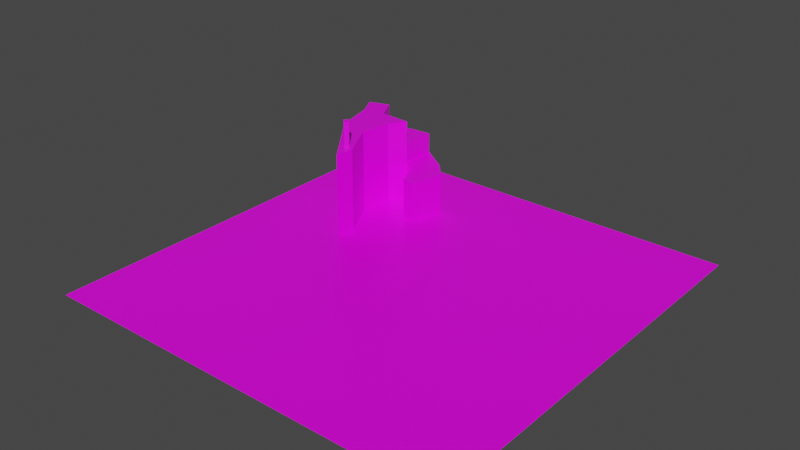 # Source: l1.blend  (saved by Blender 2.92.15; exported with 4.5.12 LTS)
import bpy
from mathutils import Matrix  # noqa: F401  (used for matrix-valued properties, if any)

bpy.ops.wm.read_factory_settings(use_empty=True)
scene = bpy.context.scene
scene.name = 'Scene'

# ---- collections
col_collection = bpy.data.collections.new('Collection'); scene.collection.children.link(col_collection)

# ---- images (referenced by path relative to the original .blend; pixels are not part of the script)
import os
ASSET_DIR = os.environ.get("B2B_ASSET_DIR", "")  # directory of the original .blend (textures are referenced by path, not embedded)
HERE = os.path.dirname(os.path.abspath(__file__))  # packed textures are extracted next to this script under _unpacked/

def load_image(name, relpath, width, height, colorspace="sRGB"):
    """Load a texture the original file referenced (path relative to the .blend, or extracted next to this script)."""
    p = next((c for c in (os.path.join(HERE, relpath), os.path.join(ASSET_DIR, relpath)) if relpath and os.path.exists(c)), "")
    if p:
        img = bpy.data.images.load(p, check_existing=True)
        img.name = name
    else:  # same state as the original file: an image datablock whose file is absent (Cycles renders it pink)
        img = bpy.data.images.new(name, width, height)
        img.source = "FILE"
        img.filepath = "//" + (relpath or name)
    img.colorspace_settings.name = colorspace
    return img
img_tex_png = load_image('tex.png', 'tex.png', 1024, 1024, 'sRGB')

# ---- materials (node trees are filled in below, after node groups)
mat_material = bpy.data.materials.new('Material')
mat_material.alpha_threshold = 0.0
mat_material.use_transparent_shadow = False
mat_material.line_color = (0.0, 0.0, 0.0, 1.0)

# ---- material node trees
mat_material.use_nodes = True; mat_material.node_tree.nodes.clear()
_N = mat_material.node_tree.nodes; _L = mat_material.node_tree.links
n0 = _N.new('ShaderNodeOutputMaterial'); n0.name = 'Material Output'; n0.location = (300, 300)
n1 = _N.new('ShaderNodeBsdfPrincipled'); n1.name = 'Principled BSDF'; n1.location = (10, 300)
n1.distribution = 'GGX'
n1.subsurface_method = 'BURLEY'
n1.inputs[2].default_value = 0.4
n1.inputs[3].default_value = 1.45
n1.inputs[27].default_value = (0.0, 0.0, 0.0, 1.0)
n1.inputs[28].default_value = 1.0
n2 = _N.new('ShaderNodeTexImage'); n2.name = 'Image Texture'; n2.location = (-321, 210)
n2.image = img_tex_png
n2.interpolation = 'Closest'
_L.new(n1.outputs[0], n0.inputs[0])
_L.new(n2.outputs[0], n1.inputs[0])
n0.is_active_output = True

# ---- world
world_world = bpy.data.worlds.new('World'); scene.world = world_world
world_world.use_nodes = True; world_world.node_tree.nodes.clear()
_N = world_world.node_tree.nodes; _L = world_world.node_tree.links
n0 = _N.new('ShaderNodeOutputWorld'); n0.name = 'World Output'; n0.location = (300, 300)
n1 = _N.new('ShaderNodeBackground'); n1.name = 'Background'; n1.location = (10, 300)
n1.inputs[0].default_value = (0.05088, 0.05088, 0.05088, 1.0)
_L.new(n1.outputs[0], n0.inputs[0])
n0.is_active_output = True
world_world.color = (0.05088, 0.05088, 0.05088)
world_world.use_sun_shadow = False
world_world.sun_shadow_jitter_overblur = 0.0

# ---- meshes
me_plane = bpy.data.meshes.new('Plane')
me_plane.from_pydata([(-20.0, -20.0, 0.0), (20.0, -20.0, 0.0), (-20.0, 20.0, 0.0), (20.0, 20.0, 0.0), (-11.73, 16.08, 0.0), (-16.15, 14.61, 0.0), (-15.17, 12.78, 0.0), (-14.18, 8.707, 0.0), (-9.62, 2.668, 0.0), (-9.409, 4.494, 0.0), (-11.45, 8.356, 0.0), (-10.95, 11.38, 0.0), (-9.901, 12.92, 0.0), (-8.356, 11.87, 0.0), (-7.513, 9.55, 0.0), (-6.25, 9.199, 0.0), (-5.407, 12.57, 0.0), (-6.882, 14.25, 0.0), (-9.761, 16.22, 0.0), (-11.73, 16.08, 3.955), (-16.15, 14.61, 3.955), (-15.17, 12.78, 3.955), (-14.18, 8.707, 3.955), (-9.62, 2.668, 3.955), (-9.409, 4.494, 3.955), (-11.45, 8.356, 3.955), (-10.95, 11.38, 3.955), (-9.901, 12.92, 3.955), (-8.356, 11.87, 3.955), (-7.513, 9.55, 3.955), (-6.25, 9.199, 3.955), (-5.407, 12.57, 3.955), (-6.882, 14.25, 3.955), (-9.761, 16.22, 3.955), (-11.73, 16.08, 5.895), (-16.15, 14.61, 5.895), (-15.17, 12.78, 5.895), (-14.18, 8.707, 5.895), (-9.62, 2.668, 5.895), (-9.409, 4.494, 5.895), (-11.45, 8.356, 5.895), (-10.95, 11.38, 5.895), (-9.901, 12.92, 5.895), (-9.761, 16.22, 5.895), (-14.11, 15.29, 5.895), (-13.03, 13.09, 5.895), (-14.11, 15.29, 8.132), (-16.15, 14.61, 8.132), (-15.17, 12.78, 8.132), (-14.18, 8.707, 8.132), (-9.62, 2.668, 8.132), (-9.409, 4.494, 8.132), (-11.45, 8.356, 8.132), (-10.95, 11.38, 8.132), (-9.901, 12.92, 8.132), (-13.03, 13.09, 8.132), (-10.38, 5.171, 8.132), (-10.68, 4.798, 8.132), (-10.24, 4.391, 8.132), (-9.901, 4.696, 8.132), (-10.38, 5.171, 10.62), (-10.68, 4.798, 10.62), (-10.24, 4.391, 10.62), (-9.901, 4.696, 10.62)], [], [(0, 1, 3, 16, 15, 14, 13, 12, 11, 10, 9, 8, 7, 6, 5, 2), (32, 33, 27, 28, 29, 30, 31), (2, 5, 4, 18, 17, 16, 3), (16, 17, 32, 31), (8, 9, 24, 23), (25, 26, 41, 40), (9, 10, 25, 24), (17, 18, 33, 32), (10, 11, 26, 25), (18, 4, 19, 33), (11, 12, 27, 26), (4, 5, 20, 19), (12, 13, 28, 27), (5, 6, 21, 20), (13, 14, 29, 28), (6, 7, 22, 21), (14, 15, 30, 29), (7, 8, 23, 22), (15, 16, 31, 30), (42, 43, 34, 44, 45), (22, 23, 38, 37), (19, 20, 35, 44, 34), (26, 27, 42, 41), (33, 19, 34, 43), (23, 24, 39, 38), (20, 21, 36, 35), (27, 33, 43, 42), (24, 25, 40, 39), (21, 22, 37, 36), (55, 46, 47, 48, 49, 57, 56, 59, 51, 52, 53, 54), (41, 42, 54, 53), (42, 45, 55, 54), (38, 39, 51, 50), (35, 36, 48, 47), (45, 44, 46, 55), (39, 40, 52, 51), (36, 37, 49, 48), (40, 41, 53, 52), (37, 38, 50, 49), (44, 35, 47, 46), (62, 63, 60, 61), (51, 59, 58, 57, 49, 50), (59, 56, 60, 63), (57, 58, 62, 61), (58, 59, 63, 62), (56, 57, 61, 60)])
_uv = me_plane.uv_layers.new(name='UVMap')
_uv.uv.foreach_set('vector', [0.0, 0.0, 1.0, 0.0, 1.0, 1.0, 0.3648, 0.8142, 0.3438, 0.73, 0.3122, 0.7387, 0.2911, 0.7967, 0.2525, 0.823, 0.2261, 0.7844, 0.2139, 0.7089, 0.2648, 0.6124, 0.2595, 0.5667, 0.1454, 0.7177, 0.1208, 0.8195, 0.09624, 0.8651, 0.0, 1.0, 0.328, 0.8564, 0.256, 0.9055, 0.2525, 0.823, 0.2911, 0.7967, 0.3122, 0.7387, 0.3438, 0.73, 0.3648, 0.8142, 0.0, 1.0, 0.09624, 0.8651, 0.2068, 0.902, 0.256, 0.9055, 0.328, 0.8564, 0.3648, 0.8142, 1.0, 1.0, 0.3648, 0.8142, 0.328, 0.8564, 0.328, 0.8564, 0.3648, 0.8142, 0.2595, 0.5667, 0.2648, 0.6124, 0.2648, 0.6124, 0.2595, 0.5667, 0.2139, 0.7089, 0.2261, 0.7844, 0.2261, 0.7844, 0.2139, 0.7089, 0.2648, 0.6124, 0.2139, 0.7089, 0.2139, 0.7089, 0.2648, 0.6124, 0.328, 0.8564, 0.256, 0.9055, 0.256, 0.9055, 0.328, 0.8564, 0.2139, 0.7089, 0.2261, 0.7844, 0.2261, 0.7844, 0.2139, 0.7089, 0.256, 0.9055, 0.2068, 0.902, 0.2068, 0.902, 0.256, 0.9055, 0.2261, 0.7844, 0.2525, 0.823, 0.2525, 0.823, 0.2261, 0.7844, 0.2068, 0.902, 0.09624, 0.8651, 0.09624, 0.8651, 0.2068, 0.902, 0.2525, 0.823, 0.2911, 0.7967, 0.2911, 0.7967, 0.2525, 0.823, 0.09624, 0.8651, 0.1208, 0.8195, 0.1208, 0.8195, 0.09624, 0.8651, 0.2911, 0.7967, 0.3122, 0.7387, 0.3122, 0.7387, 0.2911, 0.7967, 0.1208, 0.8195, 0.1454, 0.7177, 0.1454, 0.7177, 0.1208, 0.8195, 0.3122, 0.7387, 0.3438, 0.73, 0.3438, 0.73, 0.3122, 0.7387, 0.1454, 0.7177, 0.2595, 0.5667, 0.2595, 0.5667, 0.1454, 0.7177, 0.3438, 0.73, 0.3648, 0.8142, 0.3648, 0.8142, 0.3438, 0.73, 0.2525, 0.823, 0.256, 0.9055, 0.2068, 0.902, 0.1472, 0.8821, 0.1743, 0.8272, 0.1454, 0.7177, 0.2595, 0.5667, 0.2595, 0.5667, 0.1454, 0.7177, 0.2068, 0.902, 0.09624, 0.8651, 0.09624, 0.8651, 0.1472, 0.8821, 0.2068, 0.902, 0.2261, 0.7844, 0.2525, 0.823, 0.2525, 0.823, 0.2261, 0.7844, 0.256, 0.9055, 0.2068, 0.902, 0.2068, 0.902, 0.256, 0.9055, 0.2595, 0.5667, 0.2648, 0.6124, 0.2648, 0.6124, 0.2595, 0.5667, 0.09624, 0.8651, 0.1208, 0.8195, 0.1208, 0.8195, 0.09624, 0.8651, 0.2525, 0.823, 0.256, 0.9055, 0.256, 0.9055, 0.2525, 0.823, 0.2648, 0.6124, 0.2139, 0.7089, 0.2139, 0.7089, 0.2648, 0.6124, 0.1208, 0.8195, 0.1454, 0.7177, 0.1454, 0.7177, 0.1208, 0.8195, 0.1743, 0.8272, 0.1472, 0.8821, 0.09624, 0.8651, 0.1208, 0.8195, 0.1454, 0.7177, 0.233, 0.6199, 0.2406, 0.6293, 0.2525, 0.6174, 0.2648, 0.6124, 0.2139, 0.7089, 0.2261, 0.7844, 0.2525, 0.823, 0.2261, 0.7844, 0.2525, 0.823, 0.2525, 0.823, 0.2261, 0.7844, 0.2525, 0.823, 0.1743, 0.8272, 0.1743, 0.8272, 0.2525, 0.823, 0.2595, 0.5667, 0.2648, 0.6124, 0.2648, 0.6124, 0.2595, 0.5667, 0.09624, 0.8651, 0.1208, 0.8195, 0.1208, 0.8195, 0.09624, 0.8651, 0.1743, 0.8272, 0.1472, 0.8821, 0.1472, 0.8821, 0.1743, 0.8272, 0.2648, 0.6124, 0.2139, 0.7089, 0.2139, 0.7089, 0.2648, 0.6124, 0.1208, 0.8195, 0.1454, 0.7177, 0.1454, 0.7177, 0.1208, 0.8195, 0.2139, 0.7089, 0.2261, 0.7844, 0.2261, 0.7844, 0.2139, 0.7089, 0.1454, 0.7177, 0.2595, 0.5667, 0.2595, 0.5667, 0.1454, 0.7177, 0.1472, 0.8821, 0.09624, 0.8651, 0.09624, 0.8651, 0.1472, 0.8821, 0.244, 0.6098, 0.2525, 0.6174, 0.2406, 0.6293, 0.233, 0.6199, 0.2648, 0.6124, 0.2525, 0.6174, 0.244, 0.6098, 0.233, 0.6199, 0.1454, 0.7177, 0.2595, 0.5667, 0.2525, 0.6174, 0.2406, 0.6293, 0.2406, 0.6293, 0.2525, 0.6174, 0.233, 0.6199, 0.244, 0.6098, 0.244, 0.6098, 0.233, 0.6199, 0.244, 0.6098, 0.2525, 0.6174, 0.2525, 0.6174, 0.244, 0.6098, 0.2406, 0.6293, 0.233, 0.6199, 0.233, 0.6199, 0.2406, 0.6293])
me_plane.materials.append(mat_material)
me_plane.use_remesh_fix_poles = True
me_plane.use_remesh_preserve_attributes = False
me_plane.use_mirror_vertex_groups = False
me_plane.update()

# ---- objects
ob_plane = bpy.data.objects.new('Plane', me_plane)

# ---- transforms, parenting, visibility, modifiers, constraints
ob_plane.location = (0.0, 0.0, 0.0)
ob_plane.lineart.crease_threshold = 0.0

# ---- collection membership
col_collection.objects.link(ob_plane)

# ---- scene / render settings (as saved in the file)
scene.frame_start = 1; scene.frame_end = 250; scene.frame_set(1)
scene.render.engine = 'BLENDER_EEVEE_NEXT'
scene.cycles.use_denoising = False
scene.cycles.samples = 128
scene.cycles.sampling_pattern = 'TABULATED_SOBOL'
scene.cycles.use_adaptive_sampling = False
scene.cycles.use_light_tree = False
scene.view_settings.view_transform = 'Filmic'
bpy.context.view_layer.update()

# ---- added for rendering (the .blend has no active camera and no usable light): camera, sun
cam_auto = bpy.data.cameras.new('AutoCamera')
cam_auto.lens = 50.0
cam_auto.sensor_width = 36.0
cam_auto.clip_end = 1000.0
ob_auto_camera = bpy.data.objects.new('AutoCamera', cam_auto)
scene.collection.objects.link(ob_auto_camera)
ob_auto_camera.location = (53.2531, -63.9037, 47.913)
ob_auto_camera.rotation_euler = (1.09748, -7.21219e-08, 0.694738)
scene.camera = ob_auto_camera
light_auto_sun = bpy.data.lights.new('AutoSun', 'SUN')
light_auto_sun.energy = 3.0
light_auto_sun.angle = 0.0523599
ob_auto_sun = bpy.data.objects.new('AutoSun', light_auto_sun)
scene.collection.objects.link(ob_auto_sun)
ob_auto_sun.rotation_euler = (0.872665, 0.174533, 0.523599)
bpy.context.view_layer.update()
